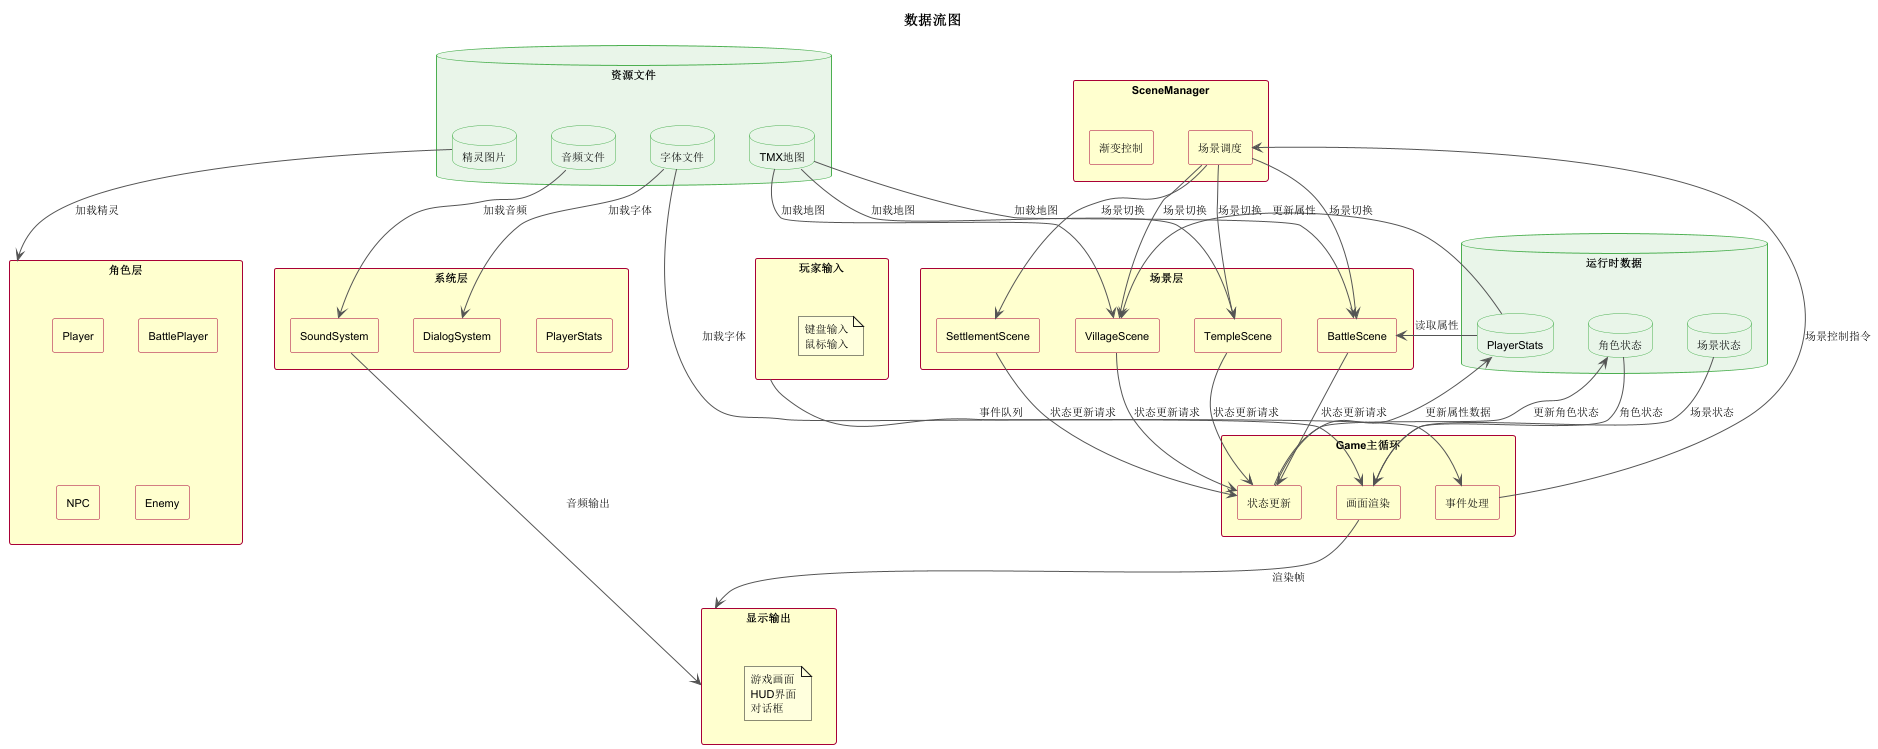

The diagram above was rendered by PlantUML. Its source (embedded in the PNG):
@startuml 数据流图

skinparam defaultFontSize 11
skinparam rectangleBackgroundColor #FEFECE
skinparam rectangleBorderColor #A80036
skinparam arrowColor #555555
skinparam databaseBackgroundColor #E8F5E9
skinparam databaseBorderColor #4CAF50

title 数据流图

rectangle "玩家输入" as Input {
    note as N1
        键盘输入
        鼠标输入
    end note
}

rectangle "显示输出" as Output {
    note as N2
        游戏画面
        HUD界面
        对话框
    end note
}

rectangle "Game主循环" as Game {
    rectangle "事件处理" as EventProcess
    rectangle "状态更新" as StateUpdate
    rectangle "画面渲染" as Render
}

rectangle "SceneManager" as SM {
    rectangle "场景调度" as SceneDispatch
    rectangle "渐变控制" as FadeControl
}

rectangle "场景层" as Scenes {
    rectangle "VillageScene" as Village
    rectangle "TempleScene" as Temple
    rectangle "BattleScene" as Battle
    rectangle "SettlementScene" as Settlement
}

rectangle "系统层" as Systems {
    rectangle "PlayerStats" as Stats
    rectangle "SoundSystem" as Sound
    rectangle "DialogSystem" as Dialog
}

rectangle "角色层" as Actors {
    rectangle "Player" as Player
    rectangle "BattlePlayer" as BattlePlayer
    rectangle "NPC" as NPC
    rectangle "Enemy" as Enemy
}

database "资源文件" as Resources {
    database "TMX地图" as TMX
    database "精灵图片" as Sprites
    database "音频文件" as Audio
    database "字体文件" as Font
}

database "运行时数据" as Runtime {
    database "PlayerStats" as PSData
    database "场景状态" as SceneState
    database "角色状态" as ActorState
}

Input --> EventProcess : 事件队列
EventProcess --> SceneDispatch : 场景控制指令
SceneDispatch --> Village : 场景切换
SceneDispatch --> Temple : 场景切换
SceneDispatch --> Battle : 场景切换
SceneDispatch --> Settlement : 场景切换

Village --> StateUpdate : 状态更新请求
Temple --> StateUpdate : 状态更新请求
Battle --> StateUpdate : 状态更新请求
Settlement --> StateUpdate : 状态更新请求

StateUpdate --> ActorState : 更新角色状态
StateUpdate --> PSData : 更新属性数据

ActorState --> Render : 角色状态
SceneState --> Render : 场景状态
Render --> Output : 渲染帧

TMX --> Village : 加载地图
TMX --> Temple : 加载地图
TMX --> Battle : 加载地图
Sprites --> Actors : 加载精灵
Audio --> Sound : 加载音频
Font --> Dialog : 加载字体
Font --> Render : 加载字体

PSData --> Battle : 读取属性
PSData --> Village : 更新属性

Sound --> Output : 音频输出

@enduml